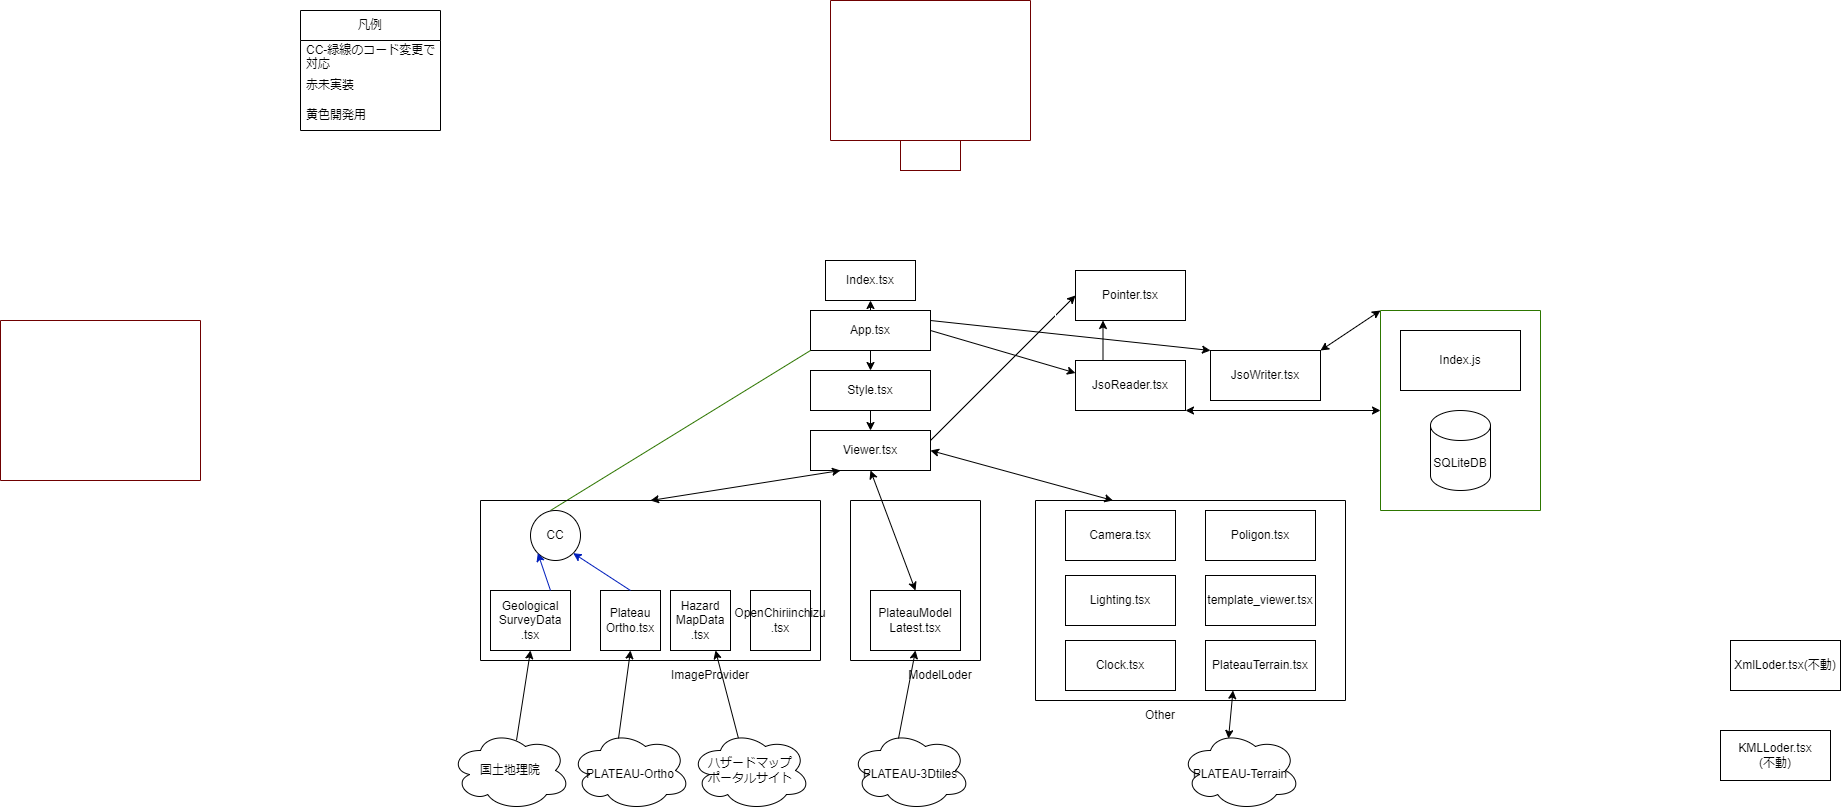

The diagram above was exported from draw.io. Its source (the exported page's mxGraphModel, read from the mxfile embedded in the PNG):
<mxGraphModel dx="2141" dy="2002" grid="1" gridSize="10" guides="1" tooltips="1" connect="1" arrows="1" fold="1" page="1" pageScale="1" pageWidth="827" pageHeight="1169" math="0" shadow="0">
  <root>
    <mxCell id="0" />
    <mxCell id="1" parent="0" />
    <mxCell id="70" style="edgeStyle=none;html=1;exitX=0.5;exitY=0;exitDx=0;exitDy=0;entryX=0.5;entryY=1;entryDx=0;entryDy=0;fontSize=12;" parent="1" source="10" target="69" edge="1">
      <mxGeometry relative="1" as="geometry" />
    </mxCell>
    <mxCell id="95" value="" style="edgeStyle=none;html=1;entryX=0.5;entryY=0;entryDx=0;entryDy=0;" edge="1" parent="1" source="10" target="105">
      <mxGeometry relative="1" as="geometry">
        <mxPoint x="260" y="140" as="targetPoint" />
      </mxGeometry>
    </mxCell>
    <mxCell id="10" value="App.tsx" style="rounded=0;whiteSpace=wrap;html=1;" parent="1" vertex="1">
      <mxGeometry x="200" y="50" width="120" height="40" as="geometry" />
    </mxCell>
    <mxCell id="107" style="edgeStyle=none;html=1;exitX=1;exitY=0.25;exitDx=0;exitDy=0;entryX=0;entryY=0.5;entryDx=0;entryDy=0;" edge="1" parent="1" source="11" target="87">
      <mxGeometry relative="1" as="geometry" />
    </mxCell>
    <mxCell id="11" value="Viewer.tsx" style="rounded=0;whiteSpace=wrap;html=1;" parent="1" vertex="1">
      <mxGeometry x="200" y="170" width="120" height="40" as="geometry" />
    </mxCell>
    <mxCell id="19" value="" style="endArrow=none;html=1;entryX=0;entryY=1;entryDx=0;entryDy=0;exitX=0.4;exitY=0;exitDx=0;exitDy=0;exitPerimeter=0;fillColor=#60a917;strokeColor=#2D7600;" parent="1" source="15" target="10" edge="1">
      <mxGeometry width="50" height="50" relative="1" as="geometry">
        <mxPoint x="160" y="230" as="sourcePoint" />
        <mxPoint x="210" y="180" as="targetPoint" />
      </mxGeometry>
    </mxCell>
    <mxCell id="20" value="" style="endArrow=classic;startArrow=classic;html=1;entryX=0.25;entryY=1;entryDx=0;entryDy=0;exitX=0.5;exitY=0;exitDx=0;exitDy=0;" parent="1" source="28" target="11" edge="1">
      <mxGeometry width="50" height="50" relative="1" as="geometry">
        <mxPoint x="200" y="230" as="sourcePoint" />
        <mxPoint x="230" y="200" as="targetPoint" />
      </mxGeometry>
    </mxCell>
    <mxCell id="23" value="凡例" style="swimlane;fontStyle=0;childLayout=stackLayout;horizontal=1;startSize=30;horizontalStack=0;resizeParent=1;resizeParentMax=0;resizeLast=0;collapsible=1;marginBottom=0;whiteSpace=wrap;html=1;" parent="1" vertex="1">
      <mxGeometry x="-310" y="-250" width="140" height="120" as="geometry" />
    </mxCell>
    <mxCell id="24" value="CC-緑線のコード変更で対応" style="text;strokeColor=none;fillColor=none;align=left;verticalAlign=middle;spacingLeft=4;spacingRight=4;overflow=hidden;points=[[0,0.5],[1,0.5]];portConstraint=eastwest;rotatable=0;whiteSpace=wrap;html=1;" parent="23" vertex="1">
      <mxGeometry y="30" width="140" height="30" as="geometry" />
    </mxCell>
    <mxCell id="25" value="赤未実装" style="text;strokeColor=none;fillColor=none;align=left;verticalAlign=middle;spacingLeft=4;spacingRight=4;overflow=hidden;points=[[0,0.5],[1,0.5]];portConstraint=eastwest;rotatable=0;whiteSpace=wrap;html=1;" parent="23" vertex="1">
      <mxGeometry y="60" width="140" height="30" as="geometry" />
    </mxCell>
    <mxCell id="26" value="黄色開発用" style="text;strokeColor=none;fillColor=none;align=left;verticalAlign=middle;spacingLeft=4;spacingRight=4;overflow=hidden;points=[[0,0.5],[1,0.5]];portConstraint=eastwest;rotatable=0;whiteSpace=wrap;html=1;" parent="23" vertex="1">
      <mxGeometry y="90" width="140" height="30" as="geometry" />
    </mxCell>
    <mxCell id="28" value="" style="swimlane;startSize=0;" parent="1" vertex="1">
      <mxGeometry x="-130" y="240" width="340" height="160" as="geometry" />
    </mxCell>
    <mxCell id="18" value="Plateau&lt;br&gt;Ortho.tsx" style="rounded=0;whiteSpace=wrap;html=1;" parent="28" vertex="1">
      <mxGeometry x="120" y="90" width="60" height="60" as="geometry" />
    </mxCell>
    <mxCell id="14" value="Geological&lt;br&gt;SurveyData&lt;br&gt;.tsx" style="rounded=0;whiteSpace=wrap;html=1;" parent="28" vertex="1">
      <mxGeometry x="10" y="90" width="80" height="60" as="geometry" />
    </mxCell>
    <mxCell id="15" value="CC" style="ellipse;whiteSpace=wrap;html=1;aspect=fixed;" parent="28" vertex="1">
      <mxGeometry x="50" y="10" width="50" height="50" as="geometry" />
    </mxCell>
    <mxCell id="21" value="" style="endArrow=classic;html=1;entryX=0;entryY=1;entryDx=0;entryDy=0;exitX=0.75;exitY=0;exitDx=0;exitDy=0;fillColor=#0050ef;strokeColor=#001DBC;" parent="28" source="14" target="15" edge="1">
      <mxGeometry width="50" height="50" relative="1" as="geometry">
        <mxPoint x="100" y="90" as="sourcePoint" />
        <mxPoint x="150" y="40" as="targetPoint" />
      </mxGeometry>
    </mxCell>
    <mxCell id="22" value="" style="endArrow=classic;html=1;entryX=1;entryY=1;entryDx=0;entryDy=0;exitX=0.5;exitY=0;exitDx=0;exitDy=0;fillColor=#0050ef;strokeColor=#001DBC;" parent="28" source="18" target="15" edge="1">
      <mxGeometry width="50" height="50" relative="1" as="geometry">
        <mxPoint x="200" y="100" as="sourcePoint" />
        <mxPoint x="250" y="50" as="targetPoint" />
      </mxGeometry>
    </mxCell>
    <mxCell id="71" value="Hazard&lt;br&gt;MapData&lt;br&gt;.tsx" style="rounded=0;whiteSpace=wrap;html=1;" parent="28" vertex="1">
      <mxGeometry x="190" y="90" width="60" height="60" as="geometry" />
    </mxCell>
    <mxCell id="76" value="OpenChiriinchizu&lt;br&gt;.tsx" style="rounded=0;whiteSpace=wrap;html=1;" parent="28" vertex="1">
      <mxGeometry x="270" y="90" width="60" height="60" as="geometry" />
    </mxCell>
    <mxCell id="29" value="ImageProvider" style="text;html=1;strokeColor=none;fillColor=none;align=center;verticalAlign=middle;whiteSpace=wrap;rounded=0;" parent="1" vertex="1">
      <mxGeometry x="70" y="400" width="60" height="30" as="geometry" />
    </mxCell>
    <mxCell id="32" value="" style="swimlane;startSize=0;" parent="1" vertex="1">
      <mxGeometry x="240" y="240" width="130" height="160" as="geometry" />
    </mxCell>
    <mxCell id="31" value="PlateauModel&lt;br&gt;Latest.tsx" style="rounded=0;whiteSpace=wrap;html=1;" parent="32" vertex="1">
      <mxGeometry x="20" y="90" width="90" height="60" as="geometry" />
    </mxCell>
    <mxCell id="34" value="" style="endArrow=classic;startArrow=classic;html=1;entryX=0.5;entryY=1;entryDx=0;entryDy=0;exitX=0.5;exitY=0;exitDx=0;exitDy=0;" parent="1" source="31" target="11" edge="1">
      <mxGeometry width="50" height="50" relative="1" as="geometry">
        <mxPoint x="330" y="250" as="sourcePoint" />
        <mxPoint x="380" y="200" as="targetPoint" />
      </mxGeometry>
    </mxCell>
    <mxCell id="40" value="ModelLoder" style="text;html=1;strokeColor=none;fillColor=none;align=center;verticalAlign=middle;whiteSpace=wrap;rounded=0;" parent="1" vertex="1">
      <mxGeometry x="300" y="400" width="60" height="30" as="geometry" />
    </mxCell>
    <mxCell id="41" value="" style="swimlane;startSize=0;fillColor=none;fontColor=#ffffff;strokeColor=#FFFFFF;" parent="1" vertex="1">
      <mxGeometry x="445" width="290" height="160" as="geometry" />
    </mxCell>
    <mxCell id="83" value="JsoWriter.tsx" style="rounded=0;whiteSpace=wrap;html=1;fillColor=none;" parent="41" vertex="1">
      <mxGeometry x="155" y="90" width="110" height="50" as="geometry" />
    </mxCell>
    <mxCell id="87" value="Pointer.tsx" style="rounded=0;whiteSpace=wrap;html=1;fillColor=none;" parent="41" vertex="1">
      <mxGeometry x="20" y="10" width="110" height="50" as="geometry" />
    </mxCell>
    <mxCell id="92" value="JsoReader.tsx" style="rounded=0;whiteSpace=wrap;html=1;fillColor=none;" vertex="1" parent="41">
      <mxGeometry x="20" y="100" width="110" height="50" as="geometry" />
    </mxCell>
    <mxCell id="93" value="" style="endArrow=classic;html=1;exitX=0.25;exitY=0;exitDx=0;exitDy=0;entryX=0.25;entryY=1;entryDx=0;entryDy=0;" edge="1" parent="41" source="92" target="87">
      <mxGeometry width="50" height="50" relative="1" as="geometry">
        <mxPoint x="190" y="130" as="sourcePoint" />
        <mxPoint x="240" y="80" as="targetPoint" />
      </mxGeometry>
    </mxCell>
    <mxCell id="43" value="Editor" style="text;html=1;strokeColor=#FFFFFF;fillColor=none;align=center;verticalAlign=middle;whiteSpace=wrap;rounded=0;fontColor=#ffffff;" parent="1" vertex="1">
      <mxGeometry x="500" y="160" width="60" height="30" as="geometry" />
    </mxCell>
    <mxCell id="44" value="" style="endArrow=classic;startArrow=classic;html=1;entryX=1;entryY=0.5;entryDx=0;entryDy=0;exitX=0.25;exitY=0;exitDx=0;exitDy=0;" parent="1" source="49" target="11" edge="1">
      <mxGeometry width="50" height="50" relative="1" as="geometry">
        <mxPoint x="500" y="230" as="sourcePoint" />
        <mxPoint x="510" y="250" as="targetPoint" />
      </mxGeometry>
    </mxCell>
    <mxCell id="49" value="" style="swimlane;startSize=0;fillColor=none;" parent="1" vertex="1">
      <mxGeometry x="425" y="240" width="310" height="200" as="geometry" />
    </mxCell>
    <mxCell id="45" value="PlateauTerrain.tsx" style="rounded=0;whiteSpace=wrap;html=1;fillColor=none;" parent="49" vertex="1">
      <mxGeometry x="170" y="140" width="110" height="50" as="geometry" />
    </mxCell>
    <mxCell id="47" value="Lighting.tsx" style="rounded=0;whiteSpace=wrap;html=1;fillColor=none;" parent="49" vertex="1">
      <mxGeometry x="30" y="75" width="110" height="50" as="geometry" />
    </mxCell>
    <mxCell id="48" value="Clock.tsx" style="rounded=0;whiteSpace=wrap;html=1;fillColor=none;" parent="49" vertex="1">
      <mxGeometry x="30" y="140" width="110" height="50" as="geometry" />
    </mxCell>
    <mxCell id="55" value="Camera.tsx" style="rounded=0;whiteSpace=wrap;html=1;fillColor=none;" parent="49" vertex="1">
      <mxGeometry x="30" y="10" width="110" height="50" as="geometry" />
    </mxCell>
    <mxCell id="68" value="template_viewer.tsx" style="rounded=0;whiteSpace=wrap;html=1;fillColor=none;" parent="49" vertex="1">
      <mxGeometry x="170" y="75" width="110" height="50" as="geometry" />
    </mxCell>
    <mxCell id="80" value="Poligon.tsx" style="rounded=0;whiteSpace=wrap;html=1;fillColor=none;" parent="49" vertex="1">
      <mxGeometry x="170" y="10" width="110" height="50" as="geometry" />
    </mxCell>
    <mxCell id="51" value="Other" style="text;html=1;strokeColor=none;fillColor=none;align=center;verticalAlign=middle;whiteSpace=wrap;rounded=0;" parent="1" vertex="1">
      <mxGeometry x="520" y="440" width="60" height="30" as="geometry" />
    </mxCell>
    <mxCell id="56" value="&lt;h1 dir=&quot;auto&quot; class=&quot;heading-element&quot; tabindex=&quot;-1&quot;&gt;&lt;span style=&quot;font-weight: normal;&quot;&gt;&lt;font style=&quot;font-size: 12px;&quot;&gt;PLATEAU-Terrain&lt;/font&gt;&lt;/span&gt;&lt;/h1&gt;" style="ellipse;shape=cloud;whiteSpace=wrap;html=1;fillColor=none;" parent="1" vertex="1">
      <mxGeometry x="570" y="470" width="120" height="80" as="geometry" />
    </mxCell>
    <mxCell id="57" value="" style="endArrow=classic;startArrow=classic;html=1;fontSize=12;exitX=0.4;exitY=0.1;exitDx=0;exitDy=0;exitPerimeter=0;entryX=0.25;entryY=1;entryDx=0;entryDy=0;" parent="1" source="56" target="45" edge="1">
      <mxGeometry width="50" height="50" relative="1" as="geometry">
        <mxPoint x="640" y="470" as="sourcePoint" />
        <mxPoint x="690" y="420" as="targetPoint" />
      </mxGeometry>
    </mxCell>
    <mxCell id="58" value="&lt;h1 dir=&quot;auto&quot; class=&quot;heading-element&quot; tabindex=&quot;-1&quot;&gt;&lt;span style=&quot;font-weight: normal;&quot;&gt;&lt;font style=&quot;font-size: 12px;&quot;&gt;PLATEAU-Ortho&lt;/font&gt;&lt;/span&gt;&lt;/h1&gt;" style="ellipse;shape=cloud;whiteSpace=wrap;html=1;fillColor=none;" parent="1" vertex="1">
      <mxGeometry x="-40" y="470" width="120" height="80" as="geometry" />
    </mxCell>
    <mxCell id="59" value="&lt;h1 dir=&quot;auto&quot; class=&quot;heading-element&quot; tabindex=&quot;-1&quot;&gt;&lt;span style=&quot;font-weight: normal;&quot;&gt;&lt;font style=&quot;font-size: 12px;&quot;&gt;PLATEAU-3Dtiles&lt;/font&gt;&lt;/span&gt;&lt;/h1&gt;" style="ellipse;shape=cloud;whiteSpace=wrap;html=1;fillColor=none;" parent="1" vertex="1">
      <mxGeometry x="240" y="470" width="120" height="80" as="geometry" />
    </mxCell>
    <mxCell id="60" value="" style="endArrow=classic;html=1;fontSize=12;entryX=0.5;entryY=1;entryDx=0;entryDy=0;exitX=0.4;exitY=0.1;exitDx=0;exitDy=0;exitPerimeter=0;" parent="1" source="58" target="18" edge="1">
      <mxGeometry width="50" height="50" relative="1" as="geometry">
        <mxPoint x="150" y="480" as="sourcePoint" />
        <mxPoint x="200" y="430" as="targetPoint" />
      </mxGeometry>
    </mxCell>
    <mxCell id="61" value="" style="endArrow=classic;html=1;fontSize=12;entryX=0.5;entryY=1;entryDx=0;entryDy=0;exitX=0.4;exitY=0.1;exitDx=0;exitDy=0;exitPerimeter=0;" parent="1" source="59" target="31" edge="1">
      <mxGeometry width="50" height="50" relative="1" as="geometry">
        <mxPoint x="270" y="490" as="sourcePoint" />
        <mxPoint x="320" y="440" as="targetPoint" />
      </mxGeometry>
    </mxCell>
    <mxCell id="62" value="" style="swimlane;startSize=0;fontSize=12;fillColor=none;fontColor=#ffffff;strokeColor=#6F0000;" parent="1" vertex="1">
      <mxGeometry x="220" y="-260" width="200" height="140" as="geometry" />
    </mxCell>
    <mxCell id="65" value="Simulator" style="text;html=1;strokeColor=#6F0000;fillColor=none;align=center;verticalAlign=middle;whiteSpace=wrap;rounded=0;fontColor=#ffffff;" parent="1" vertex="1">
      <mxGeometry x="290" y="-120" width="60" height="30" as="geometry" />
    </mxCell>
    <mxCell id="69" value="Index.tsx" style="rounded=0;whiteSpace=wrap;html=1;fontSize=12;fillColor=none;" parent="1" vertex="1">
      <mxGeometry x="215" width="90" height="40" as="geometry" />
    </mxCell>
    <mxCell id="72" value="国土地理院" style="ellipse;shape=cloud;whiteSpace=wrap;html=1;" parent="1" vertex="1">
      <mxGeometry x="-160" y="470" width="120" height="80" as="geometry" />
    </mxCell>
    <mxCell id="75" style="edgeStyle=none;html=1;exitX=0.4;exitY=0.1;exitDx=0;exitDy=0;exitPerimeter=0;entryX=0.75;entryY=1;entryDx=0;entryDy=0;" parent="1" source="73" target="71" edge="1">
      <mxGeometry relative="1" as="geometry" />
    </mxCell>
    <mxCell id="73" value="ハザードマップ&lt;br&gt;ポータルサイト" style="ellipse;shape=cloud;whiteSpace=wrap;html=1;" parent="1" vertex="1">
      <mxGeometry x="80" y="470" width="120" height="80" as="geometry" />
    </mxCell>
    <mxCell id="74" value="" style="endArrow=classic;html=1;entryX=0.5;entryY=1;entryDx=0;entryDy=0;exitX=0.55;exitY=0.123;exitDx=0;exitDy=0;exitPerimeter=0;" parent="1" source="72" target="14" edge="1">
      <mxGeometry width="50" height="50" relative="1" as="geometry">
        <mxPoint x="-110" y="480" as="sourcePoint" />
        <mxPoint x="-60" y="430" as="targetPoint" />
      </mxGeometry>
    </mxCell>
    <mxCell id="77" value="" style="swimlane;startSize=0;fillColor=#a20025;fontColor=#ffffff;strokeColor=#6F0000;" parent="1" vertex="1">
      <mxGeometry x="-610" y="60" width="200" height="160" as="geometry" />
    </mxCell>
    <mxCell id="90" style="edgeStyle=none;html=1;exitX=1;exitY=0.5;exitDx=0;exitDy=0;entryX=0;entryY=0.25;entryDx=0;entryDy=0;" parent="1" source="10" target="92" edge="1">
      <mxGeometry relative="1" as="geometry">
        <mxPoint x="625" y="-9.814814814814781" as="sourcePoint" />
        <mxPoint x="500" y="120" as="targetPoint" />
      </mxGeometry>
    </mxCell>
    <mxCell id="94" style="edgeStyle=none;html=1;exitX=1;exitY=0.25;exitDx=0;exitDy=0;entryX=0;entryY=0;entryDx=0;entryDy=0;" edge="1" parent="1" source="10" target="83">
      <mxGeometry relative="1" as="geometry">
        <mxPoint x="330" y="175" as="sourcePoint" />
        <mxPoint x="380" y="50" as="targetPoint" />
      </mxGeometry>
    </mxCell>
    <mxCell id="81" value="KMLLoder.tsx&lt;br&gt;(不動)" style="rounded=0;whiteSpace=wrap;html=1;fillColor=none;" parent="1" vertex="1">
      <mxGeometry x="1110" y="470" width="110" height="50" as="geometry" />
    </mxCell>
    <mxCell id="79" value="XmlLoder.tsx(不動)" style="rounded=0;whiteSpace=wrap;html=1;fillColor=none;" parent="1" vertex="1">
      <mxGeometry x="1120" y="380" width="110" height="50" as="geometry" />
    </mxCell>
    <mxCell id="98" value="" style="swimlane;startSize=0;fillColor=#60a917;fontColor=#ffffff;strokeColor=#2D7600;" vertex="1" parent="1">
      <mxGeometry x="770" y="50" width="160" height="200" as="geometry" />
    </mxCell>
    <mxCell id="96" value="SQLiteDB" style="shape=cylinder3;whiteSpace=wrap;html=1;boundedLbl=1;backgroundOutline=1;size=15;" vertex="1" parent="98">
      <mxGeometry x="50" y="100" width="60" height="80" as="geometry" />
    </mxCell>
    <mxCell id="99" value="Index.js" style="rounded=0;whiteSpace=wrap;html=1;" vertex="1" parent="98">
      <mxGeometry x="20" y="20" width="120" height="60" as="geometry" />
    </mxCell>
    <mxCell id="102" value="" style="endArrow=classic;startArrow=classic;html=1;entryX=0;entryY=0;entryDx=0;entryDy=0;exitX=1;exitY=0;exitDx=0;exitDy=0;" edge="1" parent="1" source="83" target="98">
      <mxGeometry width="50" height="50" relative="1" as="geometry">
        <mxPoint x="730" y="120" as="sourcePoint" />
        <mxPoint x="780" y="70" as="targetPoint" />
      </mxGeometry>
    </mxCell>
    <mxCell id="104" value="" style="endArrow=classic;startArrow=classic;html=1;entryX=0;entryY=0.5;entryDx=0;entryDy=0;exitX=1;exitY=1;exitDx=0;exitDy=0;" edge="1" parent="1" source="92" target="98">
      <mxGeometry width="50" height="50" relative="1" as="geometry">
        <mxPoint x="580" y="140" as="sourcePoint" />
        <mxPoint x="630" y="90" as="targetPoint" />
      </mxGeometry>
    </mxCell>
    <mxCell id="108" style="edgeStyle=none;html=1;exitX=0.5;exitY=1;exitDx=0;exitDy=0;entryX=0.5;entryY=0;entryDx=0;entryDy=0;" edge="1" parent="1" source="105" target="11">
      <mxGeometry relative="1" as="geometry" />
    </mxCell>
    <mxCell id="105" value="Style.tsx" style="rounded=0;whiteSpace=wrap;html=1;" vertex="1" parent="1">
      <mxGeometry x="200" y="110" width="120" height="40" as="geometry" />
    </mxCell>
  </root>
</mxGraphModel>